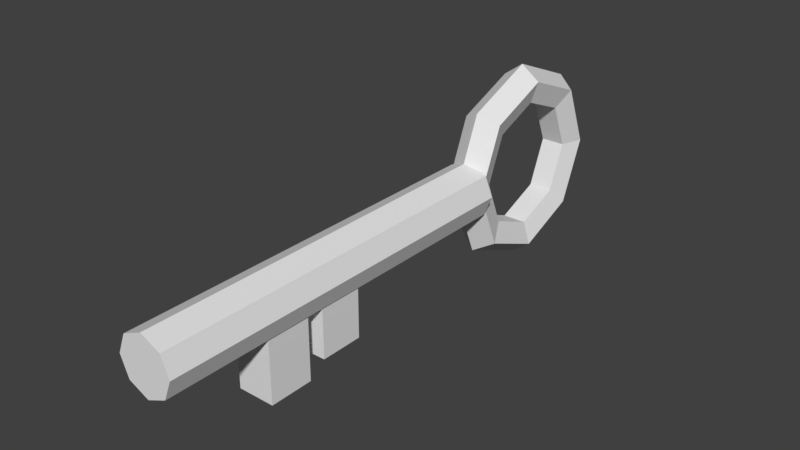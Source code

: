 # Source: key.blend  (saved by Blender 2.79.0; exported with 4.5.12 LTS)
import bpy
from mathutils import Matrix  # noqa: F401  (used for matrix-valued properties, if any)

bpy.ops.wm.read_factory_settings(use_empty=True)
scene = bpy.context.scene
scene.name = 'Scene'

# ---- collections
col_collection_1 = bpy.data.collections.new('Collection 1'); scene.collection.children.link(col_collection_1)

# ---- materials (node trees are filled in below, after node groups)
mat_material = bpy.data.materials.new('Material')
mat_material.alpha_threshold = 0.0
mat_material.use_transparent_shadow = False
mat_material.roughness = 0.5
mat_material.line_color = (0.0, 0.0, 0.0, 1.0)

# ---- material node trees

# ---- world
world_world = bpy.data.worlds.new('World'); scene.world = world_world
world_world.color = (0.05088, 0.05088, 0.05088)
world_world.use_sun_shadow = False
world_world.sun_shadow_jitter_overblur = 0.0
world_world.cycles.sampling_method = 'MANUAL'

# ---- meshes
me_cube = bpy.data.meshes.new('Cube')
me_cube.from_pydata([(0.2782, 1.671, -0.2782), (0.2782, -3.687, -0.2782), (-0.2782, -3.687, -0.2782), (-0.2782, 1.671, -0.2782), (0.2782, 1.671, 0.2782), (0.2782, -3.687, 0.2782), (-0.2782, -3.687, 0.2782), (-0.2782, 1.671, 0.2782), (-0.0008959, 2.818, -1.388), (0.2675, 2.818, -1.193), (0.165, 2.818, -0.8779), (-0.1667, 2.818, -0.8779), (-0.2692, 2.818, -1.193), (-0.0008959, 3.816, -0.9751), (0.2675, 3.678, -0.8373), (0.165, 3.455, -0.6142), (-0.1667, 3.455, -0.6142), (-0.2692, 3.678, -0.8373), (-0.0008958, 4.229, 0.02246), (0.2675, 4.034, 0.02246), (0.165, 3.719, 0.02246), (-0.1667, 3.719, 0.02246), (-0.2692, 4.034, 0.02246), (-0.0008957, 3.816, 1.02), (0.2675, 3.678, 0.8822), (0.165, 3.455, 0.6591), (-0.1667, 3.455, 0.6591), (-0.2692, 3.678, 0.8822), (-0.0008957, 2.818, 1.433), (0.2675, 2.818, 1.238), (0.165, 2.818, 0.9228), (-0.1667, 2.818, 0.9228), (-0.2692, 2.818, 1.238), (-0.0008957, 1.821, 1.02), (0.2675, 1.959, 0.8822), (0.165, 2.182, 0.6591), (-0.1667, 2.182, 0.6591), (-0.2692, 1.959, 0.8822), (-0.0008958, 1.407, 0.02246), (0.2675, 1.602, 0.02246), (0.165, 1.918, 0.02246), (-0.1667, 1.918, 0.02246), (-0.2692, 1.602, 0.02246), (-0.0008959, 1.821, -0.9751), (0.2675, 1.959, -0.8373), (0.165, 2.182, -0.6142), (-0.1667, 2.182, -0.6142), (-0.2692, 1.959, -0.8373), (-0.2552, -2.26, -1.154), (-0.2552, -2.26, -0.2492), (-0.2552, -1.644, -1.154), (-0.2552, -1.644, -0.2492), (0.2609, -2.26, -1.154), (0.2609, -2.26, -0.2492), (0.2609, -1.644, -1.154), (0.2609, -1.644, -0.2492), (-0.2552, -1.412, -0.9778), (-0.2552, -1.412, -0.2492), (-0.2552, -0.8072, -0.9778), (-0.2552, -0.8072, -0.2492), (0.2609, -1.412, -0.9778), (0.2609, -1.412, -0.2492), (0.2609, -0.8072, -0.9778), (0.2609, -0.8072, -0.2492), (0.3899, 1.671, 0.0), (0.3899, -3.687, 0.0), (-0.3899, -3.687, 0.0), (-0.3899, 1.671, 0.0), (1.727e-08, 1.671, -0.403), (-5.804e-08, -3.687, -0.403), (4.237e-08, 1.671, 0.403), (-1.836e-07, -3.687, 0.403), (4.307e-08, 1.671, 0.0), (-1.591e-07, -3.687, 0.0)], [], [(68, 69, 2, 3), (70, 7, 6, 71), (64, 4, 5, 65), (73, 6, 66), (66, 6, 7, 67), (72, 68, 3, 67), (8, 13, 14, 9), (9, 14, 15, 10), (10, 15, 16, 11), (11, 16, 17, 12), (12, 17, 13, 8), (13, 18, 19, 14), (14, 19, 20, 15), (15, 20, 21, 16), (16, 21, 22, 17), (17, 22, 18, 13), (18, 23, 24, 19), (19, 24, 25, 20), (20, 25, 26, 21), (21, 26, 27, 22), (22, 27, 23, 18), (23, 28, 29, 24), (24, 29, 30, 25), (25, 30, 31, 26), (26, 31, 32, 27), (27, 32, 28, 23), (28, 33, 34, 29), (29, 34, 35, 30), (30, 35, 36, 31), (31, 36, 37, 32), (32, 37, 33, 28), (33, 38, 39, 34), (34, 39, 40, 35), (35, 40, 41, 36), (36, 41, 42, 37), (37, 42, 38, 33), (38, 43, 44, 39), (39, 44, 45, 40), (40, 45, 46, 41), (41, 46, 47, 42), (42, 47, 43, 38), (43, 8, 9, 44), (44, 9, 10, 45), (45, 10, 11, 46), (46, 11, 12, 47), (47, 12, 8, 43), (48, 49, 51, 50), (50, 51, 55, 54), (54, 55, 53, 52), (52, 53, 49, 48), (50, 54, 52, 48), (55, 51, 49, 53), (56, 57, 59, 58), (58, 59, 63, 62), (62, 63, 61, 60), (60, 61, 57, 56), (58, 62, 60, 56), (63, 59, 57, 61), (70, 72, 67, 7), (2, 66, 67, 3), (69, 73, 2), (0, 64, 65, 1), (1, 73, 69), (4, 64, 72, 70), (64, 0, 68, 72), (65, 5, 73), (4, 70, 71, 5), (0, 1, 69, 68), (73, 5, 71), (6, 73, 71), (2, 73, 66), (73, 1, 65)])
me_cube.materials.append(mat_material)
me_cube.use_remesh_preserve_volume = False
me_cube.use_remesh_preserve_attributes = False
me_cube.use_mirror_vertex_groups = False
me_cube.update()

# ---- objects
ob_key = bpy.data.objects.new('Key', me_cube)

# ---- transforms, parenting, visibility, modifiers, constraints
ob_key.location = (0.0, 0.0, 0.0)
ob_key.lock_rotations_4d = False
ob_key.empty_display_type = 'ARROWS'
ob_key.lineart.crease_threshold = 0.0

# ---- collection membership
col_collection_1.objects.link(ob_key)

# ---- scene / render settings (as saved in the file)
scene.frame_start = 1; scene.frame_end = 250; scene.frame_set(1)
scene.render.engine = 'BLENDER_EEVEE_NEXT'
scene.render.resolution_percentage = 50
scene.render.dither_intensity = 0.0
scene.cycles.use_denoising = False
scene.cycles.samples = 128
scene.cycles.sampling_pattern = 'TABULATED_SOBOL'
scene.cycles.use_adaptive_sampling = False
scene.cycles.use_light_tree = False
scene.cycles.blur_glossy = 0.0
scene.cycles.sample_clamp_indirect = 0.0
scene.view_settings.view_transform = 'Standard'
bpy.context.view_layer.update()

# ---- added for rendering (the .blend has no active camera and no usable light): camera, sun
cam_auto = bpy.data.cameras.new('AutoCamera')
cam_auto.lens = 50.0
cam_auto.sensor_width = 36.0
cam_auto.clip_end = 1000.0
ob_auto_camera = bpy.data.objects.new('AutoCamera', cam_auto)
scene.collection.objects.link(ob_auto_camera)
ob_auto_camera.location = (7.80894, -9.09975, 6.26961)
ob_auto_camera.rotation_euler = (1.09748, -7.21219e-08, 0.694738)
scene.camera = ob_auto_camera
light_auto_sun = bpy.data.lights.new('AutoSun', 'SUN')
light_auto_sun.energy = 3.0
light_auto_sun.angle = 0.0523599
ob_auto_sun = bpy.data.objects.new('AutoSun', light_auto_sun)
scene.collection.objects.link(ob_auto_sun)
ob_auto_sun.rotation_euler = (0.872665, 0.174533, 0.523599)
bpy.context.view_layer.update()

